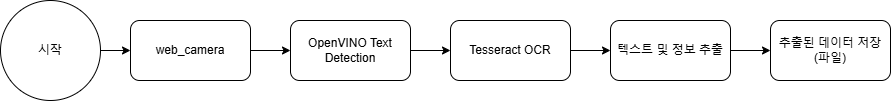

The diagram above was exported from draw.io. Its source (the exported page's mxGraphModel, read from the mxfile embedded in the PNG):
<mxGraphModel dx="1434" dy="772" grid="1" gridSize="10" guides="1" tooltips="1" connect="1" arrows="1" fold="1" page="1" pageScale="1" pageWidth="827" pageHeight="1169" math="0" shadow="0">
  <root>
    <mxCell id="0" />
    <mxCell id="1" parent="0" />
    <mxCell id="-MDXYPUlBI1rDuOFmcjj-7" value="" style="edgeStyle=orthogonalEdgeStyle;rounded=0;orthogonalLoop=1;jettySize=auto;html=1;" parent="1" source="-MDXYPUlBI1rDuOFmcjj-1" target="-MDXYPUlBI1rDuOFmcjj-3" edge="1">
      <mxGeometry relative="1" as="geometry" />
    </mxCell>
    <mxCell id="-MDXYPUlBI1rDuOFmcjj-1" value="시작" style="ellipse;whiteSpace=wrap;html=1;aspect=fixed;" parent="1" vertex="1">
      <mxGeometry x="70" y="360" width="100" height="100" as="geometry" />
    </mxCell>
    <mxCell id="-MDXYPUlBI1rDuOFmcjj-8" value="" style="edgeStyle=orthogonalEdgeStyle;rounded=0;orthogonalLoop=1;jettySize=auto;html=1;" parent="1" source="-MDXYPUlBI1rDuOFmcjj-3" target="-MDXYPUlBI1rDuOFmcjj-5" edge="1">
      <mxGeometry relative="1" as="geometry" />
    </mxCell>
    <mxCell id="-MDXYPUlBI1rDuOFmcjj-3" value="web_camera" style="rounded=1;whiteSpace=wrap;html=1;" parent="1" vertex="1">
      <mxGeometry x="200" y="380" width="120" height="60" as="geometry" />
    </mxCell>
    <mxCell id="8i945M_qXzXX30VF1bzc-2" style="edgeStyle=orthogonalEdgeStyle;rounded=0;orthogonalLoop=1;jettySize=auto;html=1;exitX=1;exitY=0.5;exitDx=0;exitDy=0;entryX=0;entryY=0.5;entryDx=0;entryDy=0;" edge="1" parent="1" source="-MDXYPUlBI1rDuOFmcjj-5" target="uFwGiPDKDBPDzbYa_3sw-1">
      <mxGeometry relative="1" as="geometry" />
    </mxCell>
    <mxCell id="-MDXYPUlBI1rDuOFmcjj-5" value="OpenVINO Text Detection" style="rounded=1;whiteSpace=wrap;html=1;" parent="1" vertex="1">
      <mxGeometry x="360" y="380" width="120" height="60" as="geometry" />
    </mxCell>
    <mxCell id="8i945M_qXzXX30VF1bzc-3" style="edgeStyle=orthogonalEdgeStyle;rounded=0;orthogonalLoop=1;jettySize=auto;html=1;exitX=1;exitY=0.5;exitDx=0;exitDy=0;entryX=0;entryY=0.5;entryDx=0;entryDy=0;" edge="1" parent="1" source="uFwGiPDKDBPDzbYa_3sw-1" target="uFwGiPDKDBPDzbYa_3sw-3">
      <mxGeometry relative="1" as="geometry" />
    </mxCell>
    <mxCell id="uFwGiPDKDBPDzbYa_3sw-1" value="Tesseract OCR" style="rounded=1;whiteSpace=wrap;html=1;" parent="1" vertex="1">
      <mxGeometry x="520" y="380" width="120" height="60" as="geometry" />
    </mxCell>
    <mxCell id="8i945M_qXzXX30VF1bzc-4" style="edgeStyle=orthogonalEdgeStyle;rounded=0;orthogonalLoop=1;jettySize=auto;html=1;exitX=1;exitY=0.5;exitDx=0;exitDy=0;" edge="1" parent="1" source="uFwGiPDKDBPDzbYa_3sw-3" target="uFwGiPDKDBPDzbYa_3sw-5">
      <mxGeometry relative="1" as="geometry" />
    </mxCell>
    <mxCell id="uFwGiPDKDBPDzbYa_3sw-3" value="텍스트 및 정보 추출" style="rounded=1;whiteSpace=wrap;html=1;" parent="1" vertex="1">
      <mxGeometry x="680" y="380" width="120" height="60" as="geometry" />
    </mxCell>
    <mxCell id="uFwGiPDKDBPDzbYa_3sw-5" value="추출된 데이터 저장 (파일)" style="rounded=1;whiteSpace=wrap;html=1;" parent="1" vertex="1">
      <mxGeometry x="840" y="380" width="120" height="60" as="geometry" />
    </mxCell>
  </root>
</mxGraphModel>